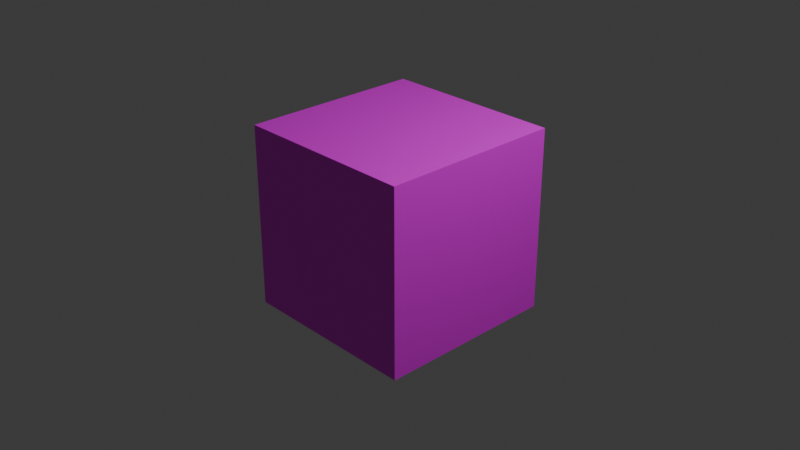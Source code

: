 # Source: Grass_Block.blend  (saved by Blender 4.3.34; exported with 4.5.12 LTS)
import bpy
from mathutils import Matrix  # noqa: F401  (used for matrix-valued properties, if any)

bpy.ops.wm.read_factory_settings(use_empty=True)
scene = bpy.context.scene
scene.name = 'Scene'

# ---- collections
col_collection = bpy.data.collections.new('Collection'); scene.collection.children.link(col_collection)

# ---- images (referenced by path relative to the original .blend; pixels are not part of the script)
import os
ASSET_DIR = os.environ.get("B2B_ASSET_DIR", "")  # directory of the original .blend (textures are referenced by path, not embedded)
HERE = os.path.dirname(os.path.abspath(__file__))  # packed textures are extracted next to this script under _unpacked/

def load_image(name, relpath, width, height, colorspace="sRGB"):
    """Load a texture the original file referenced (path relative to the .blend, or extracted next to this script)."""
    p = next((c for c in (os.path.join(HERE, relpath), os.path.join(ASSET_DIR, relpath)) if relpath and os.path.exists(c)), "")
    if p:
        img = bpy.data.images.load(p, check_existing=True)
        img.name = name
    else:  # same state as the original file: an image datablock whose file is absent (Cycles renders it pink)
        img = bpy.data.images.new(name, width, height)
        img.source = "FILE"
        img.filepath = "//" + (relpath or name)
    img.colorspace_settings.name = colorspace
    return img
img_grass_block = load_image('Grass block', 'Grass block.png', 1024, 1024, 'sRGB')
img_dirt_block = load_image('Dirt Block', 'Dirt Block.png', 1024, 1024, 'sRGB')

# ---- materials (node trees are filled in below, after node groups)
mat_material_002 = bpy.data.materials.new('Material.002')

# ---- material node trees
mat_material_002.use_nodes = True; mat_material_002.node_tree.nodes.clear()
_N = mat_material_002.node_tree.nodes; _L = mat_material_002.node_tree.links
n0 = _N.new('ShaderNodeBsdfPrincipled'); n0.name = 'Principled BSDF'; n0.location = (10, 300)
n1 = _N.new('ShaderNodeOutputMaterial'); n1.name = 'Material Output'; n1.location = (300, 300)
n2 = _N.new('ShaderNodeTexImage'); n2.name = 'Image Texture'; n2.location = (-280, 280)
n2.image = img_grass_block
n3 = _N.new('ShaderNodeTexImage'); n3.name = 'Image Texture.001'; n3.location = (0, 0)
n3.image = img_dirt_block
_L.new(n0.outputs[0], n1.inputs[0])
_L.new(n2.outputs[0], n0.inputs[0])
n1.is_active_output = True

# ---- world
world_world = bpy.data.worlds.new('World'); scene.world = world_world
world_world.use_nodes = True; world_world.node_tree.nodes.clear()
_N = world_world.node_tree.nodes; _L = world_world.node_tree.links
n0 = _N.new('ShaderNodeOutputWorld'); n0.name = 'World Output'; n0.location = (300, 300)
n1 = _N.new('ShaderNodeBackground'); n1.name = 'Background'; n1.location = (10, 300)
n1.inputs[0].default_value = (0.05088, 0.05088, 0.05088, 1.0)
_L.new(n1.outputs[0], n0.inputs[0])
n0.is_active_output = True
world_world.color = (0.05088, 0.05088, 0.05088)
world_world.sun_shadow_jitter_overblur = 0.0

# ---- cameras
cam_camera = bpy.data.cameras.new('Camera')
cam_camera.clip_end = 100.0
cam_camera.ortho_scale = 7.314

# ---- lights
light_light = bpy.data.lights.new('Light', 'POINT')
light_light.energy = 1000.0
light_light.shadow_soft_size = 0.1

# ---- meshes
me_cube_001 = bpy.data.meshes.new('Cube.001')
me_cube_001.from_pydata([(-1.0, -1.0, -1.0), (-1.0, -1.0, 1.0), (-1.0, 1.0, -1.0), (-1.0, 1.0, 1.0), (1.0, -1.0, -1.0), (1.0, -1.0, 1.0), (1.0, 1.0, -1.0), (1.0, 1.0, 1.0)], [], [(0, 1, 3, 2), (2, 3, 7, 6), (6, 7, 5, 4), (4, 5, 1, 0), (2, 6, 4, 0), (7, 3, 1, 5)])
_uv = me_cube_001.uv_layers.new(name='UVMap')
_uv.uv.foreach_set('vector', [0.375, 0.0, 0.625, 0.0, 0.625, 0.25, 0.375, 0.25, 0.375, 0.25, 0.625, 0.25, 0.625, 0.5, 0.375, 0.5, 0.375, 0.5, 0.625, 0.5, 0.625, 0.75, 0.375, 0.75, 0.375, 0.75, 0.625, 0.75, 0.625, 1.0, 0.375, 1.0, 0.125, 0.5, 0.375, 0.5, 0.375, 0.75, 0.125, 0.75, 0.625, 0.5, 0.875, 0.5, 0.875, 0.75, 0.625, 0.75])
me_cube_001.materials.append(mat_material_002)
me_cube_001.update()

# ---- objects
ob_light = bpy.data.objects.new('Light', light_light)
ob_camera = bpy.data.objects.new('Camera', cam_camera)
ob_cube = bpy.data.objects.new('Cube', me_cube_001)

# ---- transforms, parenting, visibility, modifiers, constraints
ob_light.location = (4.076, 1.005, 5.904)
ob_light.rotation_euler = (0.6503, 0.05522, 1.866)
ob_light.lock_rotations_4d = False
ob_light.empty_display_type = 'ARROWS'
ob_light.color = (0.0, 0.0, 0.0, 0.0)
ob_light.lineart.crease_threshold = 0.0
ob_camera.location = (7.359, -6.926, 4.958)
ob_camera.rotation_euler = (1.109, 0.0, 0.8149)
ob_camera.lock_rotations_4d = False
ob_camera.empty_display_type = 'ARROWS'
ob_camera.color = (0.0, 0.0, 0.0, 0.0)
ob_camera.display_type = 'WIRE'
ob_camera.lineart.crease_threshold = 0.0
ob_cube.location = (0.0, 0.0, 0.0)

# ---- collection membership
col_collection.objects.link(ob_light)
col_collection.objects.link(ob_camera)
col_collection.objects.link(ob_cube)

# ---- scene / render settings (as saved in the file)
scene.camera = ob_camera
scene.frame_start = 1; scene.frame_end = 250; scene.frame_set(1)
scene.render.engine = 'BLENDER_EEVEE_NEXT'
bpy.context.view_layer.update()

